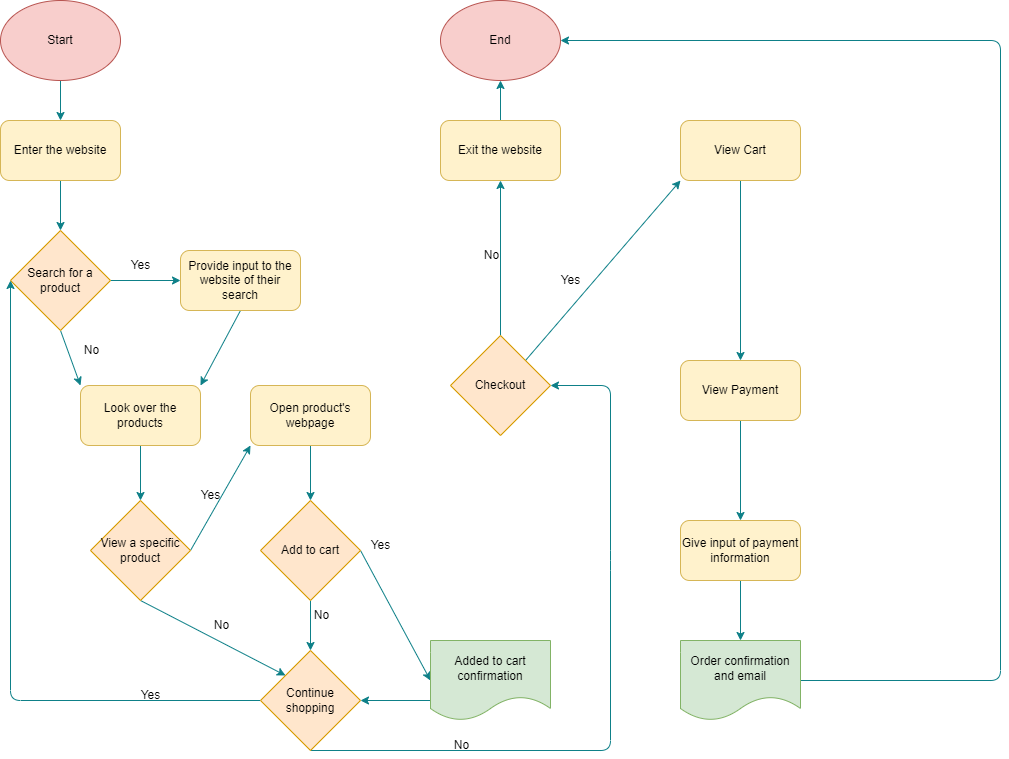

The diagram above was exported from draw.io. Its source (the exported page's mxGraphModel, read from the mxfile embedded in the PNG):
<mxGraphModel dx="1101" dy="634" grid="0" gridSize="10" guides="1" tooltips="1" connect="1" arrows="1" fold="1" page="1" pageScale="1" pageWidth="1100" pageHeight="850" background="#FFFFFF" math="0" shadow="0">
  <root>
    <mxCell id="0" />
    <mxCell id="1" parent="0" />
    <mxCell id="7" style="edgeStyle=none;html=1;exitX=0.5;exitY=1;exitDx=0;exitDy=0;entryX=0.5;entryY=0;entryDx=0;entryDy=0;fontColor=#000000;strokeColor=#0e8088;fillColor=#b0e3e6;" parent="1" source="4" target="5" edge="1">
      <mxGeometry relative="1" as="geometry" />
    </mxCell>
    <mxCell id="4" value="&lt;font color=&quot;#000000&quot;&gt;Start&lt;/font&gt;" style="ellipse;whiteSpace=wrap;html=1;fillColor=#f8cecc;strokeColor=#b85450;" parent="1" vertex="1">
      <mxGeometry x="60" y="40" width="120" height="80" as="geometry" />
    </mxCell>
    <mxCell id="9" style="edgeStyle=none;html=1;exitX=0.5;exitY=1;exitDx=0;exitDy=0;fontColor=#000000;fillColor=#b0e3e6;strokeColor=#0e8088;" parent="1" source="5" target="8" edge="1">
      <mxGeometry relative="1" as="geometry" />
    </mxCell>
    <mxCell id="5" value="&lt;font color=&quot;#000000&quot;&gt;Enter the website&lt;/font&gt;" style="rounded=1;whiteSpace=wrap;html=1;fillColor=#fff2cc;strokeColor=#d6b656;" parent="1" vertex="1">
      <mxGeometry x="60" y="160" width="120" height="60" as="geometry" />
    </mxCell>
    <mxCell id="11" style="edgeStyle=none;html=1;exitX=1;exitY=0.5;exitDx=0;exitDy=0;entryX=0;entryY=0.5;entryDx=0;entryDy=0;fontColor=#000000;fillColor=#b0e3e6;strokeColor=#0e8088;" parent="1" source="8" target="10" edge="1">
      <mxGeometry relative="1" as="geometry" />
    </mxCell>
    <mxCell id="17" style="edgeStyle=none;html=1;exitX=0.5;exitY=1;exitDx=0;exitDy=0;entryX=0;entryY=0;entryDx=0;entryDy=0;fontColor=#000000;fillColor=#b0e3e6;strokeColor=#0e8088;" parent="1" source="8" target="15" edge="1">
      <mxGeometry relative="1" as="geometry" />
    </mxCell>
    <mxCell id="8" value="&lt;font color=&quot;#000000&quot;&gt;Search for a product&lt;/font&gt;" style="rhombus;whiteSpace=wrap;html=1;fillColor=#ffe6cc;strokeColor=#d79b00;" parent="1" vertex="1">
      <mxGeometry x="70" y="270" width="100" height="100" as="geometry" />
    </mxCell>
    <mxCell id="16" style="edgeStyle=none;html=1;exitX=0.5;exitY=1;exitDx=0;exitDy=0;entryX=1;entryY=0;entryDx=0;entryDy=0;fontColor=#000000;fillColor=#b0e3e6;strokeColor=#0e8088;" parent="1" source="10" target="15" edge="1">
      <mxGeometry relative="1" as="geometry" />
    </mxCell>
    <mxCell id="10" value="&lt;font color=&quot;#000000&quot;&gt;Provide input to the website of their search&lt;/font&gt;" style="rounded=1;whiteSpace=wrap;html=1;fillColor=#fff2cc;strokeColor=#d6b656;" parent="1" vertex="1">
      <mxGeometry x="240" y="290" width="120" height="60" as="geometry" />
    </mxCell>
    <mxCell id="12" value="Yes" style="text;html=1;align=center;verticalAlign=middle;resizable=0;points=[];autosize=1;strokeColor=none;fillColor=none;fontColor=#000000;" parent="1" vertex="1">
      <mxGeometry x="181" y="292" width="38" height="26" as="geometry" />
    </mxCell>
    <mxCell id="20" style="edgeStyle=none;html=1;exitX=0.5;exitY=1;exitDx=0;exitDy=0;fontColor=#FFFFFF;fillColor=#b0e3e6;strokeColor=#0e8088;" parent="1" source="15" target="19" edge="1">
      <mxGeometry relative="1" as="geometry" />
    </mxCell>
    <mxCell id="15" value="&lt;font color=&quot;#000000&quot;&gt;Look over the products&lt;/font&gt;" style="rounded=1;whiteSpace=wrap;html=1;fillColor=#fff2cc;strokeColor=#d6b656;" parent="1" vertex="1">
      <mxGeometry x="140" y="425" width="120" height="60" as="geometry" />
    </mxCell>
    <mxCell id="18" value="No" style="text;html=1;align=center;verticalAlign=middle;resizable=0;points=[];autosize=1;strokeColor=none;fillColor=none;fontColor=#000000;" parent="1" vertex="1">
      <mxGeometry x="134" y="377" width="33" height="26" as="geometry" />
    </mxCell>
    <mxCell id="47" style="edgeStyle=none;html=1;exitX=0.5;exitY=1;exitDx=0;exitDy=0;entryX=0;entryY=0;entryDx=0;entryDy=0;fontColor=#000000;fillColor=#b0e3e6;strokeColor=#0e8088;" parent="1" source="19" target="22" edge="1">
      <mxGeometry relative="1" as="geometry" />
    </mxCell>
    <mxCell id="49" style="edgeStyle=none;html=1;exitX=1;exitY=0.5;exitDx=0;exitDy=0;entryX=0;entryY=1;entryDx=0;entryDy=0;fontColor=#000000;fillColor=#b0e3e6;strokeColor=#0e8088;" parent="1" source="19" target="27" edge="1">
      <mxGeometry relative="1" as="geometry" />
    </mxCell>
    <mxCell id="19" value="&lt;font color=&quot;#000000&quot;&gt;View a specific product&lt;/font&gt;" style="rhombus;whiteSpace=wrap;html=1;fillColor=#ffe6cc;strokeColor=#d79b00;" parent="1" vertex="1">
      <mxGeometry x="150" y="540" width="100" height="100" as="geometry" />
    </mxCell>
    <mxCell id="25" style="edgeStyle=none;html=1;exitX=0;exitY=0.5;exitDx=0;exitDy=0;entryX=0;entryY=0.5;entryDx=0;entryDy=0;fontColor=#FFFFFF;fillColor=#b0e3e6;strokeColor=#0e8088;" parent="1" source="22" target="8" edge="1">
      <mxGeometry relative="1" as="geometry">
        <Array as="points">
          <mxPoint x="70" y="740" />
        </Array>
      </mxGeometry>
    </mxCell>
    <mxCell id="52" style="edgeStyle=none;html=1;exitX=0.5;exitY=1;exitDx=0;exitDy=0;fontColor=#000000;entryX=1;entryY=0.5;entryDx=0;entryDy=0;fillColor=#b0e3e6;strokeColor=#0e8088;" parent="1" source="22" target="51" edge="1">
      <mxGeometry relative="1" as="geometry">
        <mxPoint x="690" y="790" as="targetPoint" />
        <Array as="points">
          <mxPoint x="670" y="790" />
          <mxPoint x="670" y="600" />
          <mxPoint x="670" y="425" />
        </Array>
      </mxGeometry>
    </mxCell>
    <mxCell id="22" value="&lt;font color=&quot;#000000&quot;&gt;Continue shopping&lt;/font&gt;" style="rhombus;whiteSpace=wrap;html=1;fillColor=#ffe6cc;strokeColor=#d79b00;" parent="1" vertex="1">
      <mxGeometry x="320" y="690" width="100" height="100" as="geometry" />
    </mxCell>
    <mxCell id="24" value="&lt;font color=&quot;#000000&quot;&gt;No&lt;/font&gt;" style="text;html=1;align=center;verticalAlign=middle;resizable=0;points=[];autosize=1;strokeColor=none;fillColor=none;fontColor=#FFFFFF;" parent="1" vertex="1">
      <mxGeometry x="264" y="652" width="33" height="26" as="geometry" />
    </mxCell>
    <mxCell id="26" value="&lt;font color=&quot;#000000&quot;&gt;Yes&lt;/font&gt;" style="text;html=1;align=center;verticalAlign=middle;resizable=0;points=[];autosize=1;strokeColor=none;fillColor=none;fontColor=#FFFFFF;" parent="1" vertex="1">
      <mxGeometry x="191" y="722" width="38" height="26" as="geometry" />
    </mxCell>
    <mxCell id="33" style="edgeStyle=none;html=1;exitX=0.5;exitY=1;exitDx=0;exitDy=0;entryX=0.5;entryY=0;entryDx=0;entryDy=0;fontColor=#000000;fillColor=#b0e3e6;strokeColor=#0e8088;" parent="1" source="27" target="31" edge="1">
      <mxGeometry relative="1" as="geometry" />
    </mxCell>
    <mxCell id="27" value="&lt;font color=&quot;#000000&quot;&gt;Open product's webpage&lt;/font&gt;" style="rounded=1;whiteSpace=wrap;html=1;fillColor=#fff2cc;strokeColor=#d6b656;" parent="1" vertex="1">
      <mxGeometry x="310" y="425" width="120" height="60" as="geometry" />
    </mxCell>
    <mxCell id="29" value="&lt;font color=&quot;#000000&quot;&gt;Yes&lt;/font&gt;" style="text;html=1;align=center;verticalAlign=middle;resizable=0;points=[];autosize=1;strokeColor=none;fillColor=none;fontColor=#FFFFFF;" parent="1" vertex="1">
      <mxGeometry x="251" y="522" width="38" height="26" as="geometry" />
    </mxCell>
    <mxCell id="37" style="edgeStyle=none;html=1;exitX=1;exitY=0.5;exitDx=0;exitDy=0;entryX=0;entryY=0.5;entryDx=0;entryDy=0;fontColor=#000000;fillColor=#b0e3e6;strokeColor=#0e8088;" parent="1" source="31" target="36" edge="1">
      <mxGeometry relative="1" as="geometry" />
    </mxCell>
    <mxCell id="46" style="edgeStyle=none;html=1;exitX=0.5;exitY=1;exitDx=0;exitDy=0;entryX=0.5;entryY=0;entryDx=0;entryDy=0;fontColor=#000000;fillColor=#b0e3e6;strokeColor=#0e8088;" parent="1" source="31" target="22" edge="1">
      <mxGeometry relative="1" as="geometry" />
    </mxCell>
    <mxCell id="31" value="&lt;font color=&quot;#000000&quot;&gt;Add to cart&lt;/font&gt;" style="rhombus;whiteSpace=wrap;html=1;fillColor=#ffe6cc;strokeColor=#d79b00;" parent="1" vertex="1">
      <mxGeometry x="320" y="540" width="100" height="100" as="geometry" />
    </mxCell>
    <mxCell id="34" value="&lt;font color=&quot;#000000&quot;&gt;No&lt;/font&gt;" style="text;html=1;align=center;verticalAlign=middle;resizable=0;points=[];autosize=1;strokeColor=none;fillColor=none;fontColor=#FFFFFF;" parent="1" vertex="1">
      <mxGeometry x="364" y="642" width="33" height="26" as="geometry" />
    </mxCell>
    <mxCell id="39" style="edgeStyle=none;html=1;exitX=0;exitY=0.75;exitDx=0;exitDy=0;entryX=1;entryY=0.5;entryDx=0;entryDy=0;fontColor=#000000;fillColor=#b0e3e6;strokeColor=#0e8088;" parent="1" source="36" target="22" edge="1">
      <mxGeometry relative="1" as="geometry" />
    </mxCell>
    <mxCell id="36" value="&lt;font color=&quot;#000000&quot;&gt;Added to cart confirmation&lt;/font&gt;" style="shape=document;whiteSpace=wrap;html=1;boundedLbl=1;fillColor=#d5e8d4;strokeColor=#82b366;" parent="1" vertex="1">
      <mxGeometry x="490" y="680" width="120" height="80" as="geometry" />
    </mxCell>
    <mxCell id="41" value="&lt;font color=&quot;#000000&quot;&gt;Yes&lt;/font&gt;" style="text;html=1;align=center;verticalAlign=middle;resizable=0;points=[];autosize=1;strokeColor=none;fillColor=none;fontColor=#FFFFFF;" parent="1" vertex="1">
      <mxGeometry x="421" y="572" width="38" height="26" as="geometry" />
    </mxCell>
    <mxCell id="59" style="edgeStyle=none;html=1;exitX=0.5;exitY=0;exitDx=0;exitDy=0;entryX=0.5;entryY=1;entryDx=0;entryDy=0;fontColor=#000000;fillColor=#b0e3e6;strokeColor=#0e8088;" parent="1" source="51" target="57" edge="1">
      <mxGeometry relative="1" as="geometry" />
    </mxCell>
    <mxCell id="65" style="edgeStyle=none;html=1;exitX=1;exitY=0;exitDx=0;exitDy=0;entryX=0;entryY=1;entryDx=0;entryDy=0;fontColor=#000000;fillColor=#b0e3e6;strokeColor=#0e8088;" parent="1" source="51" target="64" edge="1">
      <mxGeometry relative="1" as="geometry" />
    </mxCell>
    <mxCell id="51" value="&lt;font color=&quot;#000000&quot;&gt;Checkout&lt;/font&gt;" style="rhombus;whiteSpace=wrap;html=1;fillColor=#ffe6cc;strokeColor=#d79b00;" parent="1" vertex="1">
      <mxGeometry x="510" y="375" width="100" height="100" as="geometry" />
    </mxCell>
    <mxCell id="54" value="&lt;font color=&quot;#000000&quot;&gt;No&lt;/font&gt;" style="text;html=1;align=center;verticalAlign=middle;resizable=0;points=[];autosize=1;strokeColor=none;fillColor=none;fontColor=#FFFFFF;" parent="1" vertex="1">
      <mxGeometry x="504" y="772" width="33" height="26" as="geometry" />
    </mxCell>
    <mxCell id="60" style="edgeStyle=none;html=1;exitX=0.5;exitY=0;exitDx=0;exitDy=0;entryX=0.5;entryY=1;entryDx=0;entryDy=0;fontColor=#000000;fillColor=#b0e3e6;strokeColor=#0e8088;" parent="1" source="57" target="58" edge="1">
      <mxGeometry relative="1" as="geometry" />
    </mxCell>
    <mxCell id="57" value="&lt;font color=&quot;#000000&quot;&gt;Exit the website&lt;/font&gt;" style="rounded=1;whiteSpace=wrap;html=1;fillColor=#fff2cc;strokeColor=#d6b656;" parent="1" vertex="1">
      <mxGeometry x="500" y="160" width="120" height="60" as="geometry" />
    </mxCell>
    <mxCell id="58" value="&lt;font color=&quot;#000000&quot;&gt;End&lt;/font&gt;" style="ellipse;whiteSpace=wrap;html=1;fillColor=#f8cecc;strokeColor=#b85450;" parent="1" vertex="1">
      <mxGeometry x="500" y="40" width="120" height="80" as="geometry" />
    </mxCell>
    <mxCell id="61" value="No" style="text;html=1;align=center;verticalAlign=middle;resizable=0;points=[];autosize=1;strokeColor=none;fillColor=none;fontColor=#000000;" parent="1" vertex="1">
      <mxGeometry x="534" y="282" width="33" height="26" as="geometry" />
    </mxCell>
    <mxCell id="69" style="edgeStyle=none;html=1;exitX=0.5;exitY=1;exitDx=0;exitDy=0;entryX=0.5;entryY=0;entryDx=0;entryDy=0;fontColor=#000000;fillColor=#b0e3e6;strokeColor=#0e8088;" parent="1" source="64" target="68" edge="1">
      <mxGeometry relative="1" as="geometry" />
    </mxCell>
    <mxCell id="64" value="&lt;font color=&quot;#000000&quot;&gt;View Cart&lt;/font&gt;" style="rounded=1;whiteSpace=wrap;html=1;fillColor=#fff2cc;strokeColor=#d6b656;" parent="1" vertex="1">
      <mxGeometry x="740" y="160" width="120" height="60" as="geometry" />
    </mxCell>
    <mxCell id="66" value="&lt;font color=&quot;#000000&quot;&gt;Yes&lt;/font&gt;" style="text;html=1;align=center;verticalAlign=middle;resizable=0;points=[];autosize=1;strokeColor=none;fillColor=none;fontColor=#FFFFFF;" parent="1" vertex="1">
      <mxGeometry x="611" y="307" width="38" height="26" as="geometry" />
    </mxCell>
    <mxCell id="71" style="edgeStyle=none;html=1;exitX=0.5;exitY=1;exitDx=0;exitDy=0;entryX=0.5;entryY=0;entryDx=0;entryDy=0;fontColor=#000000;fillColor=#b0e3e6;strokeColor=#0e8088;" parent="1" source="68" target="70" edge="1">
      <mxGeometry relative="1" as="geometry" />
    </mxCell>
    <mxCell id="68" value="&lt;font color=&quot;#000000&quot;&gt;View Payment&lt;/font&gt;" style="rounded=1;whiteSpace=wrap;html=1;fillColor=#fff2cc;strokeColor=#d6b656;" parent="1" vertex="1">
      <mxGeometry x="740" y="400" width="120" height="60" as="geometry" />
    </mxCell>
    <mxCell id="74" style="edgeStyle=none;html=1;exitX=0.5;exitY=1;exitDx=0;exitDy=0;entryX=0.5;entryY=0;entryDx=0;entryDy=0;fontColor=#000000;fillColor=#b0e3e6;strokeColor=#0e8088;" parent="1" source="70" target="73" edge="1">
      <mxGeometry relative="1" as="geometry" />
    </mxCell>
    <mxCell id="70" value="&lt;font color=&quot;#000000&quot;&gt;Give input of payment information&lt;/font&gt;" style="rounded=1;whiteSpace=wrap;html=1;fillColor=#fff2cc;strokeColor=#d6b656;" parent="1" vertex="1">
      <mxGeometry x="740" y="560" width="120" height="60" as="geometry" />
    </mxCell>
    <mxCell id="76" style="edgeStyle=none;html=1;exitX=1;exitY=0.5;exitDx=0;exitDy=0;entryX=1;entryY=0.5;entryDx=0;entryDy=0;fontColor=#000000;fillColor=#b0e3e6;strokeColor=#0e8088;" parent="1" source="73" target="58" edge="1">
      <mxGeometry relative="1" as="geometry">
        <Array as="points">
          <mxPoint x="1060" y="720" />
          <mxPoint x="1060" y="80" />
        </Array>
      </mxGeometry>
    </mxCell>
    <mxCell id="73" value="&lt;font color=&quot;#000000&quot;&gt;Order confirmation and email&lt;/font&gt;" style="shape=document;whiteSpace=wrap;html=1;boundedLbl=1;fillColor=#d5e8d4;strokeColor=#82b366;" parent="1" vertex="1">
      <mxGeometry x="740" y="680" width="120" height="80" as="geometry" />
    </mxCell>
  </root>
</mxGraphModel>